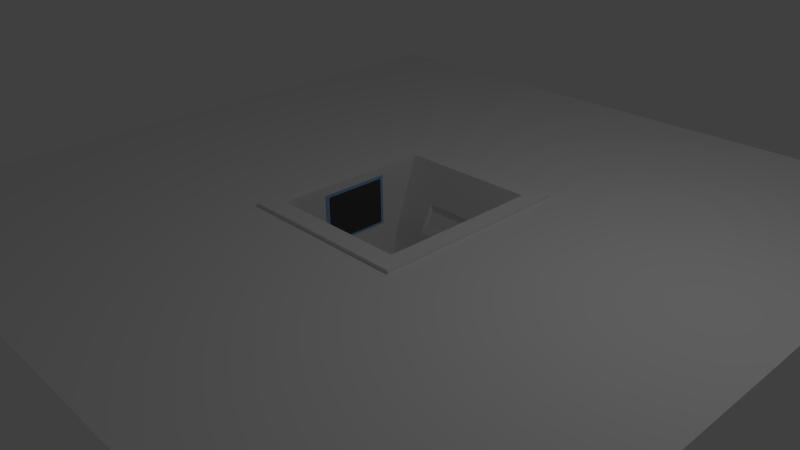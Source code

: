 # Source: Terminal.blend  (saved by Blender 2.71.0; exported with 4.5.12 LTS)
import bpy
from mathutils import Matrix  # noqa: F401  (used for matrix-valued properties, if any)

bpy.ops.wm.read_factory_settings(use_empty=True)
scene = bpy.context.scene
scene.name = 'Scene'

# ---- collections
col_collection_1 = bpy.data.collections.new('Collection 1'); scene.collection.children.link(col_collection_1)

# ---- materials (node trees are filled in below, after node groups)
mat_terminal_body = bpy.data.materials.new('Terminal_Body')
mat_terminal_body.alpha_threshold = 0.0
mat_terminal_body.use_transparent_shadow = False
mat_terminal_body.roughness = 0.5
mat_terminal_body.line_color = (0.0, 0.0, 0.0, 1.0)
mat_lamp = bpy.data.materials.new('Lamp')
mat_lamp.alpha_threshold = 0.0
mat_lamp.use_transparent_shadow = False
mat_lamp.roughness = 0.5
mat_lamp.line_color = (0.0, 0.0, 0.0, 1.0)
mat_loudspeaker = bpy.data.materials.new('Loudspeaker')
mat_loudspeaker.alpha_threshold = 0.0
mat_loudspeaker.use_transparent_shadow = False
mat_loudspeaker.diffuse_color = (0.06998, 0.06998, 0.06998, 1.0)
mat_loudspeaker.roughness = 0.5
mat_loudspeaker.line_color = (0.0, 0.0, 0.0, 1.0)
mat_loudspeaker_frame = bpy.data.materials.new('Loudspeaker_Frame')
mat_loudspeaker_frame.alpha_threshold = 0.0
mat_loudspeaker_frame.use_transparent_shadow = False
mat_loudspeaker_frame.diffuse_color = (0.2968, 0.5016, 0.8, 1.0)
mat_loudspeaker_frame.roughness = 0.5
mat_loudspeaker_frame.line_color = (0.0, 0.0, 0.0, 1.0)
mat_keyboard = bpy.data.materials.new('Keyboard')
mat_keyboard.alpha_threshold = 0.0
mat_keyboard.use_transparent_shadow = False
mat_keyboard.diffuse_color = (0.002579, 0.002579, 0.002579, 1.0)
mat_keyboard.roughness = 0.5
mat_keyboard.line_color = (0.0, 0.0, 0.0, 1.0)
mat_terminal_screen = bpy.data.materials.new('Terminal_Screen')
mat_terminal_screen.alpha_threshold = 0.0
mat_terminal_screen.use_transparent_shadow = False
mat_terminal_screen.roughness = 0.5
mat_terminal_screen.line_color = (0.0, 0.0, 0.0, 1.0)

# ---- material node trees

# ---- world
world_world = bpy.data.worlds.new('World'); scene.world = world_world
world_world.color = (0.05088, 0.05088, 0.05088)
world_world.use_sun_shadow = False
world_world.sun_shadow_jitter_overblur = 0.0
world_world.cycles.sampling_method = 'MANUAL'
world_world.cycles.sample_map_resolution = 256

# ---- cameras
cam_camera = bpy.data.cameras.new('Camera')
cam_camera.clip_end = 100.0
cam_camera.lens = 35.0
cam_camera.sensor_width = 32.0
cam_camera.sensor_height = 18.0
cam_camera.ortho_scale = 7.314
cam_camera.dof.focus_distance = 0.0
cam_camera.dof.aperture_fstop = 128.0

# ---- lights
light_lamp = bpy.data.lights.new('Lamp', 'POINT')
light_lamp.transmission_factor = 0.0
light_lamp.cutoff_distance = 30.0
light_lamp.energy = 100.0
light_lamp.shadow_buffer_clip_start = 1.001
light_lamp.shadow_soft_size = 0.1
light_lamp.shadow_maximum_resolution = 0.006
light_lamp.use_absolute_resolution = True
light_lamp.cycles.use_multiple_importance_sampling = False

# ---- meshes
me_cube = bpy.data.meshes.new('Cube')
me_cube.from_pydata([(1.0, -0.425, -0.2867), (1.0, -0.6043, 0.6042), (-1.0, -0.6043, 0.6042), (-1.0, -0.425, -0.2867), (1.0, 1.274, -0.9217), (1.0, 1.714, 0.6042), (-1.0, 1.714, 0.6042), (-1.0, 1.274, -0.9217), (1.237, -0.8784, 0.6042), (-1.237, -0.8784, 0.6042), (1.237, 1.988, 0.6042), (-1.237, 1.988, 0.6042), (1.237, -0.8784, 0.5354), (-1.237, -0.8784, 0.5354), (1.237, 1.988, 0.5354), (-1.237, 1.988, 0.5354), (0.9216, -0.5138, -0.2008), (0.9216, -0.6006, 0.5183), (-0.9216, -0.6006, 0.5183), (-0.9216, -0.5138, -0.2008), (0.9216, -0.5671, -0.2072), (0.9216, -0.6539, 0.5119), (-0.9216, -0.6539, 0.5119), (-0.9216, -0.5671, -0.2072), (0.8607, -0.57, -0.1321), (0.8607, -0.6511, 0.4368), (-0.8607, -0.6511, 0.4368), (-0.8607, -0.57, -0.1321), (0.8607, -0.5268, -0.126), (0.8607, -0.6079, 0.4429), (-0.8607, -0.6079, 0.4429), (-0.8607, -0.5268, -0.126), (-1.008, 0.1012, 0.4386), (-1.008, 0.1012, -0.2202), (-0.9722, 0.1012, -0.2202), (-0.9722, 0.1012, 0.4386), (-1.008, 1.008, 0.4386), (-1.008, 1.008, -0.2202), (-0.9722, 1.008, -0.2202), (-0.9722, 1.008, 0.4386), (-0.9893, 0.04327, -0.2622), (-0.9893, 0.04327, 0.4807), (-0.9893, 1.066, -0.2622), (-0.9893, 1.066, 0.4807), (-1.015, 0.04327, -0.2622), (-1.015, 0.04327, 0.4807), (-1.015, 1.066, -0.2622), (-1.015, 1.066, 0.4807), (1.0, 1.451, -0.1588), (2.384e-07, 1.274, -0.9217), (-4.768e-07, 1.714, 0.6042), (-1.0, 1.451, -0.1588), (-0.494, 1.451, -0.1588), (1.0, 1.582, 0.2227), (-0.5, 1.274, -0.9217), (-0.5, 1.714, 0.6042), (-1.0, 1.32, -0.5402), (1.0, 1.32, -0.5402), (0.5, 1.274, -0.9217), (0.5, 1.714, 0.6042), (-1.0, 1.582, 0.2227), (-0.5335, 1.451, -0.1588), (0.5335, 1.451, -0.1588), (3.655e-08, 1.352, -0.3697), (-3.45e-07, 1.55, 0.05219), (-0.5335, 1.55, 0.05219), (-0.5335, 1.352, -0.3697), (0.5335, 1.352, -0.3697), (0.5335, 1.55, 0.05219), (0.494, 1.451, -0.1588), (2.281e-08, 1.36, -0.3541), (-3.305e-07, 1.543, 0.03657), (-0.494, 1.543, 0.03657), (-0.494, 1.36, -0.3541), (0.494, 1.36, -0.3541), (0.494, 1.543, 0.03657), (-0.4559, 1.48, -0.1675), (0.4559, 1.48, -0.1675), (1.1e-08, 1.425, -0.2751), (-3.151e-07, 1.536, -0.05979), (-0.4559, 1.536, -0.05979), (-0.4559, 1.425, -0.2751), (0.4559, 1.425, -0.2751), (0.4559, 1.536, -0.05979), (0.8201, -0.2806, -0.3683), (-0.8201, -0.2806, -0.3683), (0.8201, 1.112, -0.889), (-0.8201, 1.112, -0.889), (2.3e-07, 1.112, -0.889), (-0.41, 1.112, -0.889), (0.41, 1.112, -0.889), (-0.7443, -0.2257, -0.4026), (0.7443, 1.039, -0.8753), (0.3722, 1.039, -0.8753), (0.7443, -0.2257, -0.4026), (-0.7443, 1.039, -0.8753), (2.261e-07, 1.039, -0.8753), (-0.3722, 1.039, -0.8753), (0.7443, -0.2761, -0.5121), (-0.7443, -0.2761, -0.5121), (0.7443, 0.9882, -0.9847), (-0.7443, 0.9882, -0.9847), (2.261e-07, 0.9882, -0.9847), (-0.3722, 0.9882, -0.9847), (0.3722, 0.9882, -0.9847)], [], [(3, 2, 18, 19), (65, 55, 6, 60), (0, 1, 5, 53, 48, 57, 4), (6, 55, 50, 59, 5, 10, 11), (2, 3, 7, 56, 51, 60, 6), (58, 49, 88, 90), (2, 6, 11, 9), (5, 1, 8, 10), (1, 2, 9, 8), (11, 10, 14, 15), (9, 11, 15, 13), (10, 8, 12, 14), (8, 9, 13, 12), (19, 18, 22, 23), (2, 1, 17, 18), (0, 3, 19, 16), (1, 0, 16, 17), (23, 22, 26, 27), (18, 17, 21, 22), (16, 19, 23, 20), (17, 16, 20, 21), (27, 26, 30, 31), (22, 21, 25, 26), (20, 23, 27, 24), (21, 20, 24, 25), (28, 31, 30, 29), (26, 25, 29, 30), (24, 27, 31, 28), (25, 24, 28, 29), (37, 38, 34, 33), (38, 39, 35, 34), (39, 36, 32, 35), (32, 33, 34, 35), (39, 38, 37, 36), (42, 43, 41, 40), (41, 45, 44, 40), (43, 47, 45, 41), (42, 46, 47, 43), (40, 44, 46, 42), (66, 61, 51, 56), (68, 64, 71, 75), (68, 59, 50, 64), (61, 65, 60, 51), (67, 62, 69, 74), (64, 50, 55, 65), (54, 66, 56, 7), (49, 63, 66, 54), (63, 67, 74, 70), (58, 67, 63, 49), (4, 57, 67, 58), (57, 48, 62, 67), (62, 68, 75, 69), (48, 53, 68, 62), (53, 5, 59, 68), (69, 75, 83, 77), (61, 66, 73, 52), (66, 63, 70, 73), (65, 61, 52, 72), (64, 65, 72, 71), (79, 80, 76, 81, 78, 82, 77, 83), (75, 71, 79, 83), (74, 69, 77, 82), (70, 74, 82, 78), (52, 73, 81, 76), (71, 72, 80, 79), (72, 52, 76, 80), (73, 70, 78, 81), (49, 54, 89, 88), (4, 58, 90, 86), (54, 7, 87, 89), (7, 3, 85, 87), (0, 4, 86, 84), (3, 0, 84, 85), (86, 90, 93, 92), (96, 97, 103, 102), (97, 95, 101, 103), (90, 88, 96, 93), (88, 89, 97, 96), (89, 87, 95, 97), (87, 85, 91, 95), (84, 86, 92, 94), (85, 84, 94, 91), (93, 96, 102, 104), (92, 93, 104, 100), (95, 91, 99, 101), (94, 92, 100, 98), (91, 94, 98, 99)])
me_cube.polygons.foreach_set('use_smooth', [True] * 87)
me_cube.polygons.foreach_set('material_index', [0, 0, 0, 0, 0, 0, 0, 0, 0, 0, 0, 0, 0, 0, 0, 0, 0, 0, 0, 0, 0, 4, 0, 0, 0, 4, 4, 4, 4, 2, 2, 2, 2, 2, 3, 3, 3, 3, 3, 0, 0, 0, 0, 0, 0, 0, 0, 0, 0, 0, 0, 0, 0, 0, 0, 0, 0, 0, 0, 1, 0, 0, 0, 0, 0, 0, 0, 0, 0, 0, 0, 0, 0, 0, 0, 0, 0, 0, 0, 0, 0, 0, 0, 0, 0, 0, 0])
_uv = me_cube.uv_layers.new(name='UVMap')
_uv.uv.foreach_set('vector', [0.1798, 0.3251, 0.06388, 0.1714, 0.08129, 0.1793, 0.1787, 0.3028, 0.4739, 0.6497, 0.5345, 0.7431, 0.4829, 0.7737, 0.4434, 0.7073, 0.3767, 0.177, 0.4247, 0.000168, 0.6897, 0.1079, 0.6454, 0.174, 0.6022, 0.2408, 0.5567, 0.3061, 0.522, 0.3761, 0.9432, 0.2048, 0.8679, 0.2048, 0.8232, 0.2048, 0.7822, 0.2048, 0.7323, 0.2048, 0.7061, 0.1717, 0.9663, 0.1717, 0.000168, 0.3228, 0.1798, 0.3251, 0.3284, 0.5156, 0.2531, 0.5294, 0.1793, 0.5547, 0.1047, 0.5775, 0.03049, 0.6015, 0.4688, 0.4197, 0.4186, 0.4543, 0.4071, 0.4391, 0.4461, 0.4108, 0.9432, 0.4417, 0.9432, 0.2048, 0.9663, 0.1717, 0.9663, 0.4741, 0.7323, 0.2048, 0.7323, 0.4417, 0.7061, 0.4741, 0.7061, 0.1717, 0.7323, 0.4417, 0.9432, 0.4417, 0.9663, 0.4741, 0.7061, 0.4741, 0.9663, 0.1717, 0.7061, 0.1717, 0.692, 0.1569, 0.9815, 0.1569, 0.9663, 0.4741, 0.9663, 0.1717, 0.9815, 0.1569, 0.9815, 0.4889, 0.7061, 0.1717, 0.7061, 0.4741, 0.692, 0.4889, 0.692, 0.1569, 0.7061, 0.4741, 0.9663, 0.4741, 0.9815, 0.4889, 0.692, 0.4889, 0.1787, 0.3028, 0.08129, 0.1793, 0.08889, 0.1804, 0.1806, 0.2908, 0.06388, 0.1714, 0.2601, 0.02266, 0.2622, 0.03962, 0.08129, 0.1793, 0.3767, 0.177, 0.1798, 0.3251, 0.1787, 0.3028, 0.3537, 0.1685, 0.2601, 0.02266, 0.3767, 0.177, 0.3537, 0.1685, 0.2622, 0.03962, 0.1806, 0.2908, 0.08889, 0.1804, 0.1061, 0.1879, 0.1785, 0.2742, 0.08129, 0.1793, 0.2622, 0.03962, 0.2621, 0.04991, 0.08889, 0.1804, 0.3537, 0.1685, 0.1787, 0.3028, 0.1806, 0.2908, 0.3439, 0.1689, 0.2622, 0.03962, 0.3537, 0.1685, 0.3439, 0.1689, 0.2621, 0.04991, 0.2989, 0.9782, 0.2989, 0.8015, 0.312, 0.8147, 0.312, 0.9649, 0.08889, 0.1804, 0.2621, 0.04991, 0.2633, 0.06839, 0.1061, 0.1879, 0.3439, 0.1689, 0.1806, 0.2908, 0.1785, 0.2742, 0.3278, 0.1607, 0.2621, 0.04991, 0.3439, 0.1689, 0.3278, 0.1607, 0.2633, 0.06839, 0.6934, 0.9649, 0.312, 0.9649, 0.312, 0.8147, 0.6934, 0.8147, 0.2989, 0.8015, 0.706, 0.8015, 0.6934, 0.8147, 0.312, 0.8147, 0.706, 0.9782, 0.2989, 0.9782, 0.312, 0.9649, 0.6934, 0.9649, 0.706, 0.8015, 0.706, 0.9782, 0.6934, 0.9649, 0.6934, 0.8147, 0.8127, 0.9631, 0.8127, 0.9578, 0.9484, 0.9578, 0.9484, 0.9631, 0.8127, 0.9578, 0.8127, 0.7947, 0.9484, 0.7947, 0.9484, 0.9578, 0.8127, 0.7947, 0.8127, 0.7894, 0.9484, 0.7894, 0.9484, 0.7947, 0.9537, 0.7947, 0.9537, 0.9578, 0.9484, 0.9578, 0.9484, 0.7947, 0.8127, 0.7947, 0.8127, 0.9578, 0.8074, 0.9578, 0.8074, 0.7947, 0.9723, 0.7307, 0.9723, 0.5273, 0.8032, 0.5273, 0.8032, 0.7307, 0.8032, 0.5273, 0.7989, 0.5273, 0.7989, 0.7307, 0.8032, 0.7307, 0.9723, 0.5273, 0.9723, 0.523, 0.8032, 0.523, 0.8032, 0.5273, 0.9723, 0.7307, 0.9766, 0.7307, 0.9766, 0.5273, 0.9723, 0.5273, 0.8032, 0.7307, 0.8032, 0.735, 0.9723, 0.735, 0.9723, 0.7307, 0.4292, 0.5762, 0.4516, 0.6128, 0.4044, 0.6412, 0.3661, 0.5763, 0.5835, 0.5834, 0.5286, 0.6168, 0.5269, 0.614, 0.5778, 0.5831, 0.5835, 0.5834, 0.6378, 0.6815, 0.586, 0.7124, 0.5286, 0.6168, 0.4516, 0.6128, 0.4739, 0.6497, 0.4434, 0.7073, 0.4044, 0.6412, 0.5372, 0.5084, 0.5606, 0.5459, 0.5565, 0.5484, 0.5349, 0.5138, 0.5286, 0.6168, 0.586, 0.7124, 0.5345, 0.7431, 0.4739, 0.6497, 0.3743, 0.4834, 0.4292, 0.5762, 0.3661, 0.5763, 0.3284, 0.5156, 0.4186, 0.4543, 0.4826, 0.543, 0.4292, 0.5762, 0.3743, 0.4834, 0.4826, 0.543, 0.5372, 0.5084, 0.5349, 0.5138, 0.4843, 0.5458, 0.4688, 0.4197, 0.5372, 0.5084, 0.4826, 0.543, 0.4186, 0.4543, 0.522, 0.3761, 0.5683, 0.4469, 0.5372, 0.5084, 0.4688, 0.4197, 0.5683, 0.4469, 0.6095, 0.5161, 0.5606, 0.5459, 0.5372, 0.5084, 0.5606, 0.5459, 0.5835, 0.5834, 0.5778, 0.5831, 0.5565, 0.5484, 0.6095, 0.5161, 0.6498, 0.5836, 0.5835, 0.5834, 0.5606, 0.5459, 0.6498, 0.5836, 0.6897, 0.6505, 0.6378, 0.6815, 0.5835, 0.5834, 0.2388, 0.7651, 0.2388, 0.8358, 0.2288, 0.8029, 0.2288, 0.7651, 0.4516, 0.6128, 0.4292, 0.5762, 0.4348, 0.5765, 0.4556, 0.6104, 0.4292, 0.5762, 0.4826, 0.543, 0.4843, 0.5458, 0.4348, 0.5765, 0.4739, 0.6497, 0.4516, 0.6128, 0.4556, 0.6104, 0.4763, 0.6446, 0.5286, 0.6168, 0.4739, 0.6497, 0.4763, 0.6446, 0.5269, 0.614, 0.1339, 0.8904, 0.2275, 0.8904, 0.2275, 0.9287, 0.2275, 0.967, 0.1339, 0.967, 0.04032, 0.967, 0.04032, 0.9287, 0.04032, 0.8904, 0.2388, 0.8358, 0.1342, 0.8358, 0.1342, 0.8029, 0.2288, 0.8029, 0.2388, 0.6951, 0.2388, 0.7651, 0.2288, 0.7651, 0.2288, 0.7254, 0.1342, 0.6951, 0.2388, 0.6951, 0.2288, 0.7254, 0.1342, 0.7254, 0.02958, 0.7651, 0.02958, 0.6951, 0.03939, 0.7254, 0.03939, 0.7651, 0.1342, 0.8358, 0.02958, 0.8358, 0.03939, 0.8029, 0.1342, 0.8029, 0.02958, 0.8358, 0.02958, 0.7651, 0.03939, 0.7651, 0.03939, 0.8029, 0.02958, 0.6951, 0.1342, 0.6951, 0.1342, 0.7254, 0.03939, 0.7254, 0.4186, 0.4543, 0.3743, 0.4834, 0.3723, 0.462, 0.4071, 0.4391, 0.522, 0.3761, 0.4688, 0.4197, 0.4461, 0.4108, 0.4897, 0.3718, 0.3743, 0.4834, 0.3284, 0.5156, 0.3344, 0.4878, 0.3723, 0.462, 0.3284, 0.5156, 0.1798, 0.3251, 0.2124, 0.3307, 0.3344, 0.4878, 0.3767, 0.177, 0.522, 0.3761, 0.4897, 0.3718, 0.373, 0.2102, 0.1798, 0.3251, 0.3767, 0.177, 0.373, 0.2102, 0.2124, 0.3307, 0.4897, 0.3718, 0.4461, 0.4108, 0.4371, 0.4069, 0.4768, 0.3694, 0.4019, 0.4324, 0.3713, 0.4535, 0.3619, 0.4364, 0.3877, 0.4174, 0.3713, 0.4535, 0.3361, 0.4764, 0.346, 0.4471, 0.3619, 0.4364, 0.4461, 0.4108, 0.4071, 0.4391, 0.4019, 0.4324, 0.4371, 0.4069, 0.4071, 0.4391, 0.3723, 0.462, 0.3713, 0.4535, 0.4019, 0.4324, 0.3723, 0.462, 0.3344, 0.4878, 0.3361, 0.4764, 0.3713, 0.4535, 0.3344, 0.4878, 0.2124, 0.3307, 0.2258, 0.3326, 0.3361, 0.4764, 0.373, 0.2102, 0.4897, 0.3718, 0.4768, 0.3694, 0.3709, 0.2226, 0.2124, 0.3307, 0.373, 0.2102, 0.3709, 0.2226, 0.2258, 0.3326, 0.4371, 0.4069, 0.4019, 0.4324, 0.3877, 0.4174, 0.4212, 0.3914, 0.4768, 0.3694, 0.4371, 0.4069, 0.4212, 0.3914, 0.4496, 0.3686, 0.3361, 0.4764, 0.2258, 0.3326, 0.2481, 0.3379, 0.346, 0.4471, 0.3709, 0.2226, 0.4768, 0.3694, 0.4496, 0.3686, 0.3724, 0.2528, 0.2258, 0.3326, 0.3709, 0.2226, 0.3724, 0.2528, 0.2481, 0.3379])
me_cube.materials.append(mat_terminal_body)
me_cube.materials.append(mat_lamp)
me_cube.materials.append(mat_loudspeaker)
me_cube.materials.append(mat_loudspeaker_frame)
me_cube.materials.append(mat_keyboard)
me_cube.use_remesh_preserve_volume = False
me_cube.use_remesh_preserve_attributes = False
me_cube.use_mirror_vertex_groups = False
me_cube.update()
me_plane = bpy.data.meshes.new('Plane')
me_plane.from_pydata([(-5.0, -4.445, 0.5546), (5.0, -4.445, 0.5546), (-5.0, 5.555, 0.5546), (5.0, 5.555, 0.5546), (-5.0, 0.5546, 0.5546), (0.0, -4.445, 0.5546), (5.0, 0.5546, 0.5546), (0.0, 5.555, 0.5546), (-5.0, -0.766, 0.5546), (1.152, -4.445, 0.5546), (5.0, 1.833, 0.5546), (-1.131, 5.555, 0.5546), (-5.0, 1.833, 0.5546), (-1.131, -4.445, 0.5546), (5.0, -0.766, 0.5546), (1.152, 5.555, 0.5546), (0.0, 1.833, 0.5546), (0.0, -0.766, 0.5546), (-1.131, 0.5546, 0.5546), (1.152, 0.5546, 0.5546), (1.152, 1.833, 0.5546), (-1.131, 1.833, 0.5546), (-1.131, -0.766, 0.5546), (1.152, -0.766, 0.5546)], [], [(20, 10, 3, 15), (21, 16, 7, 11), (23, 14, 6, 19), (16, 20, 15, 7), (19, 6, 10, 20), (12, 21, 11, 2), (4, 18, 21, 12), (8, 22, 18, 4), (0, 13, 22, 8), (13, 5, 17, 22), (5, 9, 23, 17), (9, 1, 14, 23)])
_uv = me_plane.uv_layers.new(name='UVMap')
_uv.uv.foreach_set('vector', [0.6152, 0.6278, 0.9999, 0.6278, 0.9999, 0.9999, 0.6152, 0.9999, 0.3869, 0.6278, 0.5, 0.6278, 0.5, 0.9999, 0.3869, 0.9999, 0.6152, 0.368, 0.9999, 0.368, 0.9999, 0.5, 0.6152, 0.5, 0.5, 0.6278, 0.6152, 0.6278, 0.6152, 0.9999, 0.5, 0.9999, 0.6152, 0.5, 0.9999, 0.5, 0.9999, 0.6278, 0.6152, 0.6278, 0.0001002, 0.6278, 0.3869, 0.6278, 0.3869, 0.9999, 0.0001009, 0.9999, 0.0001001, 0.5, 0.3869, 0.5, 0.3869, 0.6278, 0.0001002, 0.6278, 0.0001001, 0.368, 0.3869, 0.368, 0.3869, 0.5, 0.0001001, 0.5, 9.998e-05, 0.0001001, 0.3869, 9.998e-05, 0.3869, 0.368, 0.0001001, 0.368, 0.3869, 9.998e-05, 0.5, 9.998e-05, 0.5, 0.368, 0.3869, 0.368, 0.5, 9.998e-05, 0.6152, 9.998e-05, 0.6152, 0.368, 0.5, 0.368, 0.6152, 9.998e-05, 0.9999, 9.998e-05, 0.9999, 0.368, 0.6152, 0.368])
me_plane.use_remesh_preserve_volume = False
me_plane.use_remesh_preserve_attributes = False
me_plane.use_mirror_vertex_groups = False
me_plane.update()
me_cube_001 = bpy.data.meshes.new('Cube.001')
me_cube_001.from_pydata([(0.7443, -0.2761, -0.5121), (-0.7443, -0.2761, -0.5121), (0.7443, 0.9882, -0.9847), (-0.7443, 0.9882, -0.9847), (2.261e-07, 0.9882, -0.9847), (-0.3722, 0.9882, -0.9847), (0.3722, 0.9882, -0.9847)], [], [(2, 6, 4, 5, 3, 1, 0)])
me_cube_001.polygons.foreach_set('use_smooth', [True] * 1)
me_cube_001.materials.append(mat_terminal_body)
me_cube_001.materials.append(mat_lamp)
me_cube_001.materials.append(mat_loudspeaker)
me_cube_001.materials.append(mat_loudspeaker_frame)
me_cube_001.materials.append(mat_terminal_screen)
me_cube_001.use_remesh_preserve_volume = False
me_cube_001.use_remesh_preserve_attributes = False
me_cube_001.use_mirror_vertex_groups = False
me_cube_001.update()

# ---- objects
ob_cube = bpy.data.objects.new('Cube', me_cube)
ob_plane = bpy.data.objects.new('Plane', me_plane)
ob_cube_001 = bpy.data.objects.new('Cube.001', me_cube_001)
ob_lamp = bpy.data.objects.new('Lamp', light_lamp)
ob_camera = bpy.data.objects.new('Camera', cam_camera)

# ---- transforms, parenting, visibility, modifiers, constraints
ob_cube.location = (0.0, 0.0, 0.0)
ob_cube.lock_rotations_4d = False
ob_cube.empty_display_type = 'ARROWS'
ob_cube.lineart.crease_threshold = 0.0
_m = ob_cube.modifiers.new('EdgeSplit', 'EDGE_SPLIT')
_m.split_angle = 0.3142
ob_plane.parent = ob_cube
ob_plane.location = (0.0, 0.0, 0.0)
ob_plane.lineart.crease_threshold = 0.0
ob_cube_001.parent = ob_cube
ob_cube_001.location = (0.0, 0.0, 0.0)
ob_cube_001.lock_rotations_4d = False
ob_cube_001.empty_display_type = 'ARROWS'
ob_cube_001.lineart.crease_threshold = 0.0
_m = ob_cube_001.modifiers.new('EdgeSplit', 'EDGE_SPLIT')
_m.split_angle = 0.3142
ob_lamp.location = (4.076, 1.005, 5.904)
ob_lamp.rotation_euler = (0.6503, 0.05522, 1.866)
ob_lamp.lock_rotations_4d = False
ob_lamp.empty_display_type = 'ARROWS'
ob_lamp.color = (0.0, 0.0, 0.0, 0.0)
ob_lamp.lineart.crease_threshold = 0.0
ob_camera.location = (7.481, -6.508, 5.344)
ob_camera.rotation_euler = (1.109, 0.01082, 0.8149)
ob_camera.lock_rotations_4d = False
ob_camera.empty_display_type = 'ARROWS'
ob_camera.color = (0.0, 0.0, 0.0, 0.0)
ob_camera.display_type = 'WIRE'
ob_camera.lineart.crease_threshold = 0.0

# ---- collection membership
col_collection_1.objects.link(ob_cube)
col_collection_1.objects.link(ob_plane)
col_collection_1.objects.link(ob_cube_001)
col_collection_1.objects.link(ob_lamp)
col_collection_1.objects.link(ob_camera)

# ---- scene / render settings (as saved in the file)
scene.camera = ob_camera
scene.frame_start = 1; scene.frame_end = 250; scene.frame_set(1)
scene.render.engine = 'BLENDER_EEVEE_NEXT'
scene.render.resolution_percentage = 50
scene.render.dither_intensity = 0.0
scene.cycles.use_denoising = False
scene.cycles.samples = 10
scene.cycles.sampling_pattern = 'TABULATED_SOBOL'
scene.cycles.light_sampling_threshold = 0.0
scene.cycles.use_adaptive_sampling = False
scene.cycles.use_light_tree = False
scene.cycles.blur_glossy = 0.0
scene.cycles.volume_bounces = 1
scene.cycles.pixel_filter_type = 'GAUSSIAN'
scene.cycles.sample_clamp_indirect = 0.0
scene.view_settings.view_transform = 'Standard'
bpy.context.view_layer.update()
